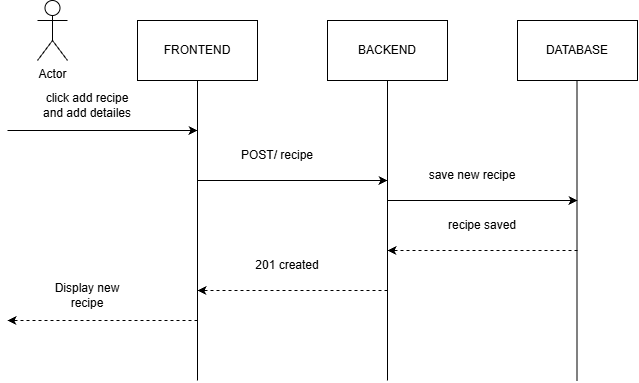

The diagram above was exported from draw.io. Its source (the exported page's mxGraphModel, read from the mxfile embedded in the PNG):
<mxGraphModel dx="1201" dy="730" grid="1" gridSize="10" guides="1" tooltips="1" connect="1" arrows="1" fold="1" page="1" pageScale="1" pageWidth="850" pageHeight="1100" math="0" shadow="0">
  <root>
    <mxCell id="0" />
    <mxCell id="1" parent="0" />
    <mxCell id="KoYhGM30XvPwgGg9998C-1" parent="1" style="shape=umlActor;verticalLabelPosition=bottom;verticalAlign=top;html=1;outlineConnect=0;labelPerimeter=1;" value="Actor" vertex="1">
      <mxGeometry height="60" width="30" x="80" y="40" as="geometry" />
    </mxCell>
    <mxCell id="KoYhGM30XvPwgGg9998C-2" parent="1" style="rounded=0;whiteSpace=wrap;html=1;" value="FRONTEND" vertex="1">
      <mxGeometry height="60" width="120" x="180" y="60" as="geometry" />
    </mxCell>
    <mxCell id="KoYhGM30XvPwgGg9998C-3" parent="1" style="rounded=0;whiteSpace=wrap;html=1;" value="DATABASE" vertex="1">
      <mxGeometry height="60" width="120" x="560" y="60" as="geometry" />
    </mxCell>
    <mxCell id="KoYhGM30XvPwgGg9998C-4" parent="1" style="rounded=0;whiteSpace=wrap;html=1;" value="BACKEND" vertex="1">
      <mxGeometry height="60" width="120" x="370" y="60" as="geometry" />
    </mxCell>
    <mxCell id="KoYhGM30XvPwgGg9998C-11" edge="1" parent="1" style="endArrow=none;html=1;rounded=0;defaultLabelBackgroundColor=page;" value="">
      <mxGeometry height="50" relative="1" width="50" as="geometry">
        <mxPoint x="240" y="420" as="sourcePoint" />
        <mxPoint x="240" y="120" as="targetPoint" />
      </mxGeometry>
    </mxCell>
    <mxCell id="KoYhGM30XvPwgGg9998C-12" edge="1" parent="1" style="endArrow=none;html=1;rounded=0;defaultLabelBackgroundColor=page;" value="">
      <mxGeometry height="50" relative="1" width="50" as="geometry">
        <mxPoint x="430" y="420" as="sourcePoint" />
        <mxPoint x="430" y="120" as="targetPoint" />
      </mxGeometry>
    </mxCell>
    <mxCell id="KoYhGM30XvPwgGg9998C-13" edge="1" parent="1" style="endArrow=none;html=1;rounded=0;defaultLabelBackgroundColor=page;" value="">
      <mxGeometry height="50" relative="1" width="50" as="geometry">
        <mxPoint x="619.5" y="420" as="sourcePoint" />
        <mxPoint x="619.5" y="120" as="targetPoint" />
      </mxGeometry>
    </mxCell>
    <mxCell id="KoYhGM30XvPwgGg9998C-14" edge="1" parent="1" style="endArrow=classic;html=1;rounded=0;defaultLabelBackgroundColor=page;" value="">
      <mxGeometry height="50" relative="1" width="50" as="geometry">
        <mxPoint x="240" y="220" as="sourcePoint" />
        <mxPoint x="430" y="220" as="targetPoint" />
      </mxGeometry>
    </mxCell>
    <mxCell id="KoYhGM30XvPwgGg9998C-15" edge="1" parent="1" style="endArrow=classic;html=1;rounded=0;defaultLabelBackgroundColor=page;" value="">
      <mxGeometry height="50" relative="1" width="50" as="geometry">
        <mxPoint x="430" y="240" as="sourcePoint" />
        <mxPoint x="620" y="240" as="targetPoint" />
      </mxGeometry>
    </mxCell>
    <mxCell id="KoYhGM30XvPwgGg9998C-16" edge="1" parent="1" style="endArrow=classic;html=1;rounded=0;defaultLabelBackgroundColor=page;" value="">
      <mxGeometry height="50" relative="1" width="50" as="geometry">
        <mxPoint x="50" y="170" as="sourcePoint" />
        <mxPoint x="240" y="170" as="targetPoint" />
      </mxGeometry>
    </mxCell>
    <mxCell id="KoYhGM30XvPwgGg9998C-17" edge="1" parent="1" style="endArrow=classic;html=1;rounded=0;defaultLabelBackgroundColor=page;dashed=1;" value="">
      <mxGeometry height="50" relative="1" width="50" as="geometry">
        <Array as="points" />
        <mxPoint x="430" y="330" as="sourcePoint" />
        <mxPoint x="240" y="330" as="targetPoint" />
      </mxGeometry>
    </mxCell>
    <mxCell id="KoYhGM30XvPwgGg9998C-18" edge="1" parent="1" style="endArrow=classic;html=1;rounded=0;defaultLabelBackgroundColor=page;dashed=1;" value="">
      <mxGeometry height="50" relative="1" width="50" as="geometry">
        <Array as="points" />
        <mxPoint x="620" y="290" as="sourcePoint" />
        <mxPoint x="430" y="290" as="targetPoint" />
      </mxGeometry>
    </mxCell>
    <mxCell id="KoYhGM30XvPwgGg9998C-19" edge="1" parent="1" style="endArrow=classic;html=1;rounded=0;defaultLabelBackgroundColor=page;dashed=1;" value="">
      <mxGeometry height="50" relative="1" width="50" as="geometry">
        <Array as="points" />
        <mxPoint x="240" y="360" as="sourcePoint" />
        <mxPoint x="50" y="360" as="targetPoint" />
      </mxGeometry>
    </mxCell>
    <mxCell id="KoYhGM30XvPwgGg9998C-22" parent="1" style="text;html=1;whiteSpace=wrap;strokeColor=none;fillColor=none;align=center;verticalAlign=middle;rounded=0;" value="Display new recipe" vertex="1">
      <mxGeometry height="30" width="100" x="80" y="320" as="geometry" />
    </mxCell>
    <mxCell id="KoYhGM30XvPwgGg9998C-23" parent="1" style="text;html=1;whiteSpace=wrap;strokeColor=none;fillColor=none;align=center;verticalAlign=middle;rounded=0;" value="201 created" vertex="1">
      <mxGeometry height="30" width="80" x="290" y="290" as="geometry" />
    </mxCell>
    <mxCell id="KoYhGM30XvPwgGg9998C-24" parent="1" style="text;html=1;whiteSpace=wrap;strokeColor=none;fillColor=none;align=center;verticalAlign=middle;rounded=0;" value="recipe saved" vertex="1">
      <mxGeometry height="30" width="90" x="480" y="250" as="geometry" />
    </mxCell>
    <mxCell id="KoYhGM30XvPwgGg9998C-25" parent="1" style="text;html=1;whiteSpace=wrap;strokeColor=none;fillColor=none;align=center;verticalAlign=middle;rounded=0;" value="save new recipe" vertex="1">
      <mxGeometry height="30" width="90" x="470" y="200" as="geometry" />
    </mxCell>
    <mxCell id="KoYhGM30XvPwgGg9998C-26" parent="1" style="text;html=1;whiteSpace=wrap;strokeColor=none;fillColor=none;align=center;verticalAlign=middle;rounded=0;" value="POST/ recipe" vertex="1">
      <mxGeometry height="30" width="80" x="280" y="180" as="geometry" />
    </mxCell>
    <mxCell id="KoYhGM30XvPwgGg9998C-27" parent="1" style="text;html=1;whiteSpace=wrap;strokeColor=none;fillColor=none;align=center;verticalAlign=middle;rounded=0;" value="click add recipe and add detailes" vertex="1">
      <mxGeometry height="30" width="100" x="80" y="130" as="geometry" />
    </mxCell>
  </root>
</mxGraphModel>